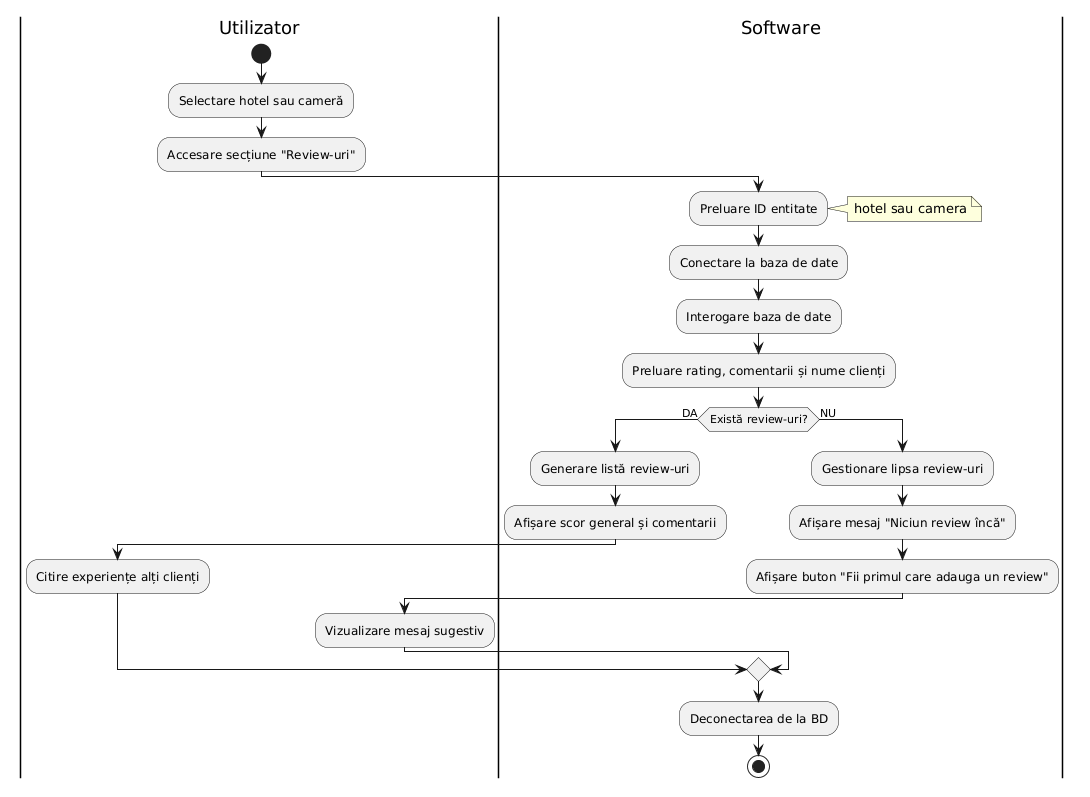

The diagram above was rendered by PlantUML. Its source (embedded in the PNG):
@startuml
|Utilizator|
start
:Selectare hotel sau cameră;
:Accesare secțiune "Review-uri";

|Software|
:Preluare ID entitate;
note right
hotel sau camera
end note
:Conectare la baza de date;
:Interogare baza de date;
:Preluare rating, comentarii și nume clienți;

if (Există review-uri?) then (DA)
    :Generare listă review-uri;
    :Afișare scor general și comentarii;
    |Utilizator|
    :Citire experiențe alți clienți;
else (NU)
    |Software|
    :Gestionare lipsa review-uri;
    :Afișare mesaj "Niciun review încă";
    :Afișare buton "Fii primul care adauga un review";
    |Utilizator|
    :Vizualizare mesaj sugestiv;
endif

|Software|
:Deconectarea de la BD;
stop
@enduml